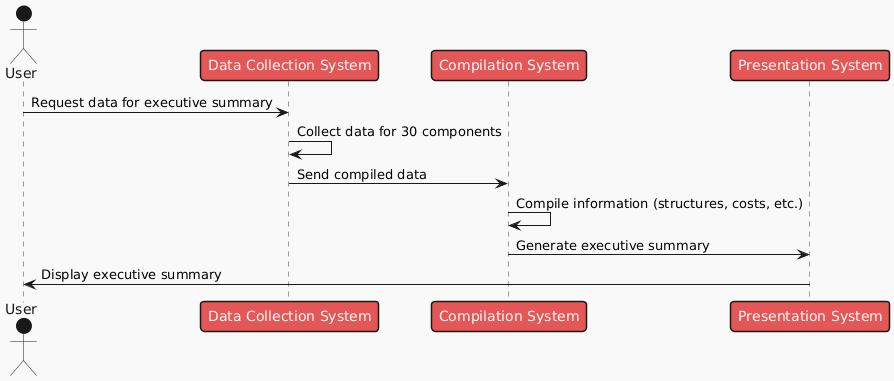

The diagram above was rendered by PlantUML. Its source (embedded in the PNG):
@startuml
!theme mars

actor User
participant "Data Collection System" as DCS
participant "Compilation System" as CS
participant "Presentation System" as PS

User  -> DCS: Request data for executive summary
DCS -> DCS: Collect data for 30 components
DCS -> CS: Send compiled data
CS -> CS: Compile information (structures, costs, etc.)
CS -> PS: Generate executive summary
PS -> User: Display executive summary
@enduml